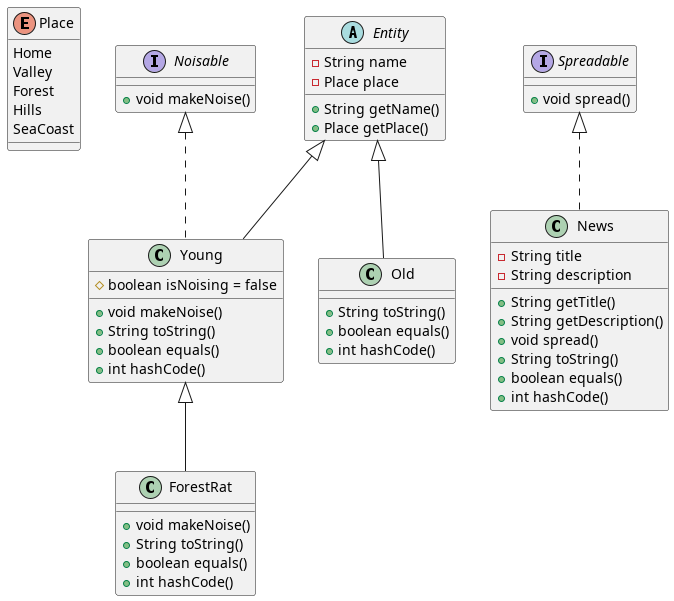

The diagram above was rendered by PlantUML. Its source (embedded in the PNG):
@startuml Hello World
enum Place {
    Home
    Valley
    Forest
    Hills
    SeaCoast
}

abstract class Entity {
    -String name
    -Place place
    +String getName()
    +Place getPlace()
}

interface Noisable {
    +void makeNoise()
}

class Young {
    #boolean isNoising = false
    +void makeNoise()
    +String toString()
    +boolean equals()
    +int hashCode()
}

class Old {
    +String toString()
    +boolean equals()
    +int hashCode()
}

class ForestRat {
    +void makeNoise()
    +String toString()
    +boolean equals()
    +int hashCode()
}

interface Spreadable {
    +void spread()
}

class News {
    -String title
    -String description
    +String getTitle()
    +String getDescription()
    +void spread()
    +String toString()
    +boolean equals()
    +int hashCode()
}

Noisable <|.. Young
Entity <|-- Young
Entity <|-- Old
Young <|-- ForestRat
Spreadable <|.. News

@enduml